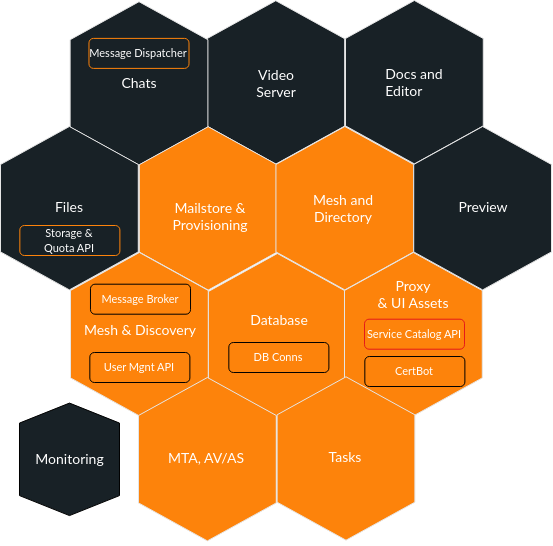

The diagram above was exported from draw.io. Its source (the exported page's mxGraphModel, read from the mxfile embedded in the PNG):
<mxGraphModel dx="1360" dy="843" grid="1" gridSize="10" guides="1" tooltips="1" connect="1" arrows="1" fold="1" page="1" pageScale="1" pageWidth="1600" pageHeight="900" math="0" shadow="0">
  <root>
    <mxCell id="0" />
    <mxCell id="1" parent="0" />
    <mxCell id="2" value="" style="group" vertex="1" connectable="0" parent="1">
      <mxGeometry x="637.39" y="77.19999999999999" width="137.79500000000007" height="163.38549999999998" as="geometry" />
    </mxCell>
    <mxCell id="3" value="" style="group" vertex="1" connectable="0" parent="2">
      <mxGeometry x="9.947598300641403e-14" y="-4.263256414560601e-14" width="137.79499999999996" height="163.38549999999998" as="geometry" />
    </mxCell>
    <mxCell id="4" value="" style="shape=hexagon;perimeter=hexagonPerimeter2;whiteSpace=wrap;html=1;fixedSize=1;size=38;fontStyle=0;rotation=90;strokeColor=#E6E6E6;fillColor=#182126;" vertex="1" parent="3">
      <mxGeometry x="-12.795249999999996" y="12.795249999999996" width="163.38549999999998" height="137.795" as="geometry" />
    </mxCell>
    <mxCell id="5" value="&lt;font data-font-src=&quot;https://fonts.googleapis.com/css?family=Lato&quot; face=&quot;Lato&quot; style=&quot;color: rgb(255, 255, 255); font-size: 14px;&quot;&gt;Video Server&lt;/font&gt;" style="text;html=1;align=center;verticalAlign=middle;whiteSpace=wrap;rounded=0;" vertex="1" parent="3">
      <mxGeometry x="39.35205061349701" y="67.69525" width="60" height="30" as="geometry" />
    </mxCell>
    <mxCell id="6" value="" style="group" vertex="1" connectable="0" parent="1">
      <mxGeometry x="500.59794938650293" y="78.20475000000005" width="137.79500000000007" height="163.38549999999998" as="geometry" />
    </mxCell>
    <mxCell id="7" value="" style="group" vertex="1" connectable="0" parent="6">
      <mxGeometry width="137.79500000000007" height="163.38549999999998" as="geometry" />
    </mxCell>
    <mxCell id="8" value="" style="shape=hexagon;perimeter=hexagonPerimeter2;whiteSpace=wrap;html=1;fixedSize=1;size=38;fontStyle=0;rotation=90;strokeColor=#E6E6E6;fillColor=#182126;" vertex="1" parent="7">
      <mxGeometry x="-12.795249999999896" y="12.795249999999953" width="163.38549999999998" height="137.795" as="geometry" />
    </mxCell>
    <mxCell id="9" value="&lt;font data-font-src=&quot;https://fonts.googleapis.com/css?family=Lato&quot; face=&quot;Lato&quot; style=&quot;color: rgb(255, 255, 255); font-size: 14px;&quot;&gt;Chats&lt;/font&gt;" style="text;html=1;align=center;verticalAlign=middle;whiteSpace=wrap;rounded=0;" vertex="1" parent="7">
      <mxGeometry x="39.35205061349711" y="66.69524999999996" width="60" height="30" as="geometry" />
    </mxCell>
    <mxCell id="10" value="&lt;font style=&quot;color: rgb(255, 255, 255); font-size: 11px;&quot; data-font-src=&quot;https://fonts.googleapis.com/css?family=Lato&quot; face=&quot;Lato&quot;&gt;Message Dispatcher&lt;/font&gt;" style="rounded=1;whiteSpace=wrap;html=1;strokeColor=#FD830B;fillColor=#182126;" vertex="1" parent="6">
      <mxGeometry x="18.862050613497104" y="36.69524999999996" width="100.05" height="30" as="geometry" />
    </mxCell>
    <mxCell id="11" value="" style="group" vertex="1" connectable="0" parent="1">
      <mxGeometry x="569.8" y="203.2" width="137.79500000000007" height="163.38549999999998" as="geometry" />
    </mxCell>
    <mxCell id="12" value="" style="shape=hexagon;perimeter=hexagonPerimeter2;whiteSpace=wrap;html=1;fixedSize=1;size=38;fontStyle=0;rotation=90;strokeColor=#E6E6E6;fillColor=#FD830B;" vertex="1" parent="11">
      <mxGeometry x="-12.795249999999896" y="12.795249999999953" width="163.38549999999998" height="137.795" as="geometry" />
    </mxCell>
    <mxCell id="13" value="&lt;font data-font-src=&quot;https://fonts.googleapis.com/css?family=Lato&quot; face=&quot;Lato&quot; style=&quot;color: rgb(255, 255, 255); font-size: 14px;&quot;&gt;Mailstore &amp;amp; Provisioning&lt;/font&gt;" style="text;html=1;align=center;verticalAlign=middle;whiteSpace=wrap;rounded=0;" vertex="1" parent="11">
      <mxGeometry x="11" y="74.69999999999999" width="120" height="30" as="geometry" />
    </mxCell>
    <mxCell id="14" value="" style="shape=hexagon;perimeter=hexagonPerimeter2;whiteSpace=wrap;html=1;fixedSize=1;size=38;fontStyle=0;rotation=90;strokeColor=#E6E6E6;fillColor=#182126;" vertex="1" parent="1">
      <mxGeometry x="763.2047500000001" y="89.79524999999995" width="163.38549999999998" height="137.795" as="geometry" />
    </mxCell>
    <mxCell id="15" value="&lt;font data-font-src=&quot;https://fonts.googleapis.com/css?family=Lato&quot; face=&quot;Lato&quot; style=&quot;color: rgb(255, 255, 255); font-size: 14px;&quot;&gt;Docs and Editor&lt;span style=&quot;white-space: pre;&quot;&gt;&#09;&lt;/span&gt;&lt;/font&gt;" style="text;html=1;align=center;verticalAlign=middle;whiteSpace=wrap;rounded=0;" vertex="1" parent="1">
      <mxGeometry x="815.3520506134971" y="143.69524999999996" width="60" height="30" as="geometry" />
    </mxCell>
    <mxCell id="16" value="" style="group" vertex="1" connectable="0" parent="1">
      <mxGeometry x="706.42" y="203" width="137.79500000000007" height="290.3855" as="geometry" />
    </mxCell>
    <mxCell id="17" value="" style="group" vertex="1" connectable="0" parent="16">
      <mxGeometry x="-67.41999999999996" y="127" width="137.79500000000007" height="163.38549999999998" as="geometry" />
    </mxCell>
    <mxCell id="18" value="" style="shape=hexagon;perimeter=hexagonPerimeter2;whiteSpace=wrap;html=1;fixedSize=1;size=38;fontStyle=0;rotation=90;strokeColor=#E6E6E6;fillColor=#FD830B;" vertex="1" parent="17">
      <mxGeometry x="-12.795249999999896" y="12.795249999999953" width="163.38549999999998" height="137.795" as="geometry" />
    </mxCell>
    <mxCell id="19" value="&lt;font face=&quot;Lato&quot; color=&quot;#ffffff&quot;&gt;&lt;span style=&quot;font-size: 11px;&quot;&gt;DB Conns&lt;/span&gt;&lt;/font&gt;" style="rounded=1;whiteSpace=wrap;html=1;strokeColor=#000000;fillColor=#FD830B;" vertex="1" parent="17">
      <mxGeometry x="20.329999999999927" y="89" width="100.05" height="30" as="geometry" />
    </mxCell>
    <mxCell id="20" value="&lt;font data-font-src=&quot;https://fonts.googleapis.com/css?family=Lato&quot; face=&quot;Lato&quot; style=&quot;color: rgb(255, 255, 255); font-size: 14px;&quot;&gt;Database&lt;/font&gt;" style="text;html=1;align=center;verticalAlign=middle;whiteSpace=wrap;rounded=0;" vertex="1" parent="17">
      <mxGeometry x="11" y="51.69999999999999" width="120" height="30" as="geometry" />
    </mxCell>
    <mxCell id="21" value="" style="group" vertex="1" connectable="0" parent="16">
      <mxGeometry x="9.947598300641403e-14" y="-4.263256414560601e-14" width="137.79499999999996" height="163.38549999999998" as="geometry" />
    </mxCell>
    <mxCell id="22" value="" style="shape=hexagon;perimeter=hexagonPerimeter2;whiteSpace=wrap;html=1;fixedSize=1;size=38;fontStyle=0;rotation=90;strokeColor=#E6E6E6;fillColor=#FD830B;" vertex="1" parent="21">
      <mxGeometry x="-12.795249999999996" y="12.795249999999996" width="163.38549999999998" height="137.795" as="geometry" />
    </mxCell>
    <mxCell id="23" value="&lt;font data-font-src=&quot;https://fonts.googleapis.com/css?family=Lato&quot; face=&quot;Lato&quot; style=&quot;color: rgb(255, 255, 255); font-size: 14px;&quot;&gt;Mesh and Directory&lt;br&gt;&lt;/font&gt;" style="text;html=1;align=center;verticalAlign=middle;whiteSpace=wrap;rounded=0;" vertex="1" parent="21">
      <mxGeometry x="7.9999999999999005" y="66.70000000000003" width="120" height="30" as="geometry" />
    </mxCell>
    <mxCell id="24" value="" style="group" vertex="1" connectable="0" parent="1">
      <mxGeometry x="775" y="329" width="137.79500000000007" height="163.38549999999998" as="geometry" />
    </mxCell>
    <mxCell id="25" value="" style="shape=hexagon;perimeter=hexagonPerimeter2;whiteSpace=wrap;html=1;fixedSize=1;size=38;fontStyle=0;rotation=90;strokeColor=#E6E6E6;fillColor=#FD830B;" vertex="1" parent="24">
      <mxGeometry x="-12.795249999999896" y="12.795249999999953" width="163.38549999999998" height="137.795" as="geometry" />
    </mxCell>
    <mxCell id="26" value="&lt;font face=&quot;Lato&quot; color=&quot;#ffffff&quot;&gt;&lt;span style=&quot;font-size: 11px;&quot;&gt;CertBot&lt;/span&gt;&lt;/font&gt;" style="rounded=1;whiteSpace=wrap;html=1;strokeColor=#000000;fillColor=#FD830B;" vertex="1" parent="24">
      <mxGeometry x="20.329999999999927" y="104" width="100.05" height="30" as="geometry" />
    </mxCell>
    <mxCell id="27" value="&lt;font data-font-src=&quot;https://fonts.googleapis.com/css?family=Lato&quot; face=&quot;Lato&quot; style=&quot;color: rgb(255, 255, 255); font-size: 14px;&quot;&gt;Proxy&lt;/font&gt;&lt;div&gt;&lt;font data-font-src=&quot;https://fonts.googleapis.com/css?family=Lato&quot; face=&quot;Lato&quot; style=&quot;color: rgb(255, 255, 255); font-size: 14px;&quot;&gt;&amp;amp; UI Assets&lt;/font&gt;&lt;/div&gt;" style="text;html=1;align=center;verticalAlign=middle;whiteSpace=wrap;rounded=0;" vertex="1" parent="24">
      <mxGeometry x="9" y="26.69999999999999" width="120" height="30" as="geometry" />
    </mxCell>
    <mxCell id="28" value="&lt;font face=&quot;Lato&quot; color=&quot;#ffffff&quot;&gt;&lt;span style=&quot;font-size: 11px;&quot;&gt;Service Catalog API&lt;/span&gt;&lt;/font&gt;" style="rounded=1;whiteSpace=wrap;html=1;strokeColor=#E51A1A;fillColor=#FD830B;" vertex="1" parent="24">
      <mxGeometry x="20" y="66.69" width="100" height="30" as="geometry" />
    </mxCell>
    <mxCell id="29" value="" style="group" vertex="1" connectable="0" parent="1">
      <mxGeometry x="844.21" y="203" width="137.79500000000007" height="163.38549999999998" as="geometry" />
    </mxCell>
    <mxCell id="30" value="" style="shape=hexagon;perimeter=hexagonPerimeter2;whiteSpace=wrap;html=1;fixedSize=1;size=38;fontStyle=0;rotation=90;strokeColor=#E6E6E6;fillColor=#182126;" vertex="1" parent="29">
      <mxGeometry x="-12.795249999999896" y="12.795249999999953" width="163.38549999999998" height="137.795" as="geometry" />
    </mxCell>
    <mxCell id="31" value="&lt;font face=&quot;Lato&quot; color=&quot;#ffffff&quot;&gt;&lt;span style=&quot;font-size: 14px;&quot;&gt;Preview&lt;/span&gt;&lt;/font&gt;" style="text;html=1;align=center;verticalAlign=middle;whiteSpace=wrap;rounded=0;" vertex="1" parent="29">
      <mxGeometry x="39.35205061349711" y="65.69524999999999" width="60" height="30" as="geometry" />
    </mxCell>
    <mxCell id="32" value="" style="shape=hexagon;perimeter=hexagonPerimeter2;whiteSpace=wrap;html=1;fixedSize=1;size=38;fontStyle=0;rotation=90;strokeColor=#E6E6E6;fillColor=#182126;" vertex="1" parent="1">
      <mxGeometry x="418.2047500000001" y="215.79524999999995" width="163.38549999999998" height="137.795" as="geometry" />
    </mxCell>
    <mxCell id="33" value="&lt;font data-font-src=&quot;https://fonts.googleapis.com/css?family=Lato&quot; face=&quot;Lato&quot; style=&quot;color: rgb(255, 255, 255); font-size: 14px;&quot;&gt;Files&lt;/font&gt;" style="text;html=1;align=center;verticalAlign=middle;whiteSpace=wrap;rounded=0;" vertex="1" parent="1">
      <mxGeometry x="470.3520506134971" y="268.69525" width="60" height="30" as="geometry" />
    </mxCell>
    <mxCell id="34" value="&lt;font style=&quot;color: rgb(255, 255, 255); font-size: 11px;&quot; data-font-src=&quot;https://fonts.googleapis.com/css?family=Lato&quot; face=&quot;Lato&quot;&gt;Storage &amp;amp;&lt;br&gt;Quota API&lt;/font&gt;" style="rounded=1;whiteSpace=wrap;html=1;strokeColor=#FD830B;fillColor=#182126;" vertex="1" parent="1">
      <mxGeometry x="450.33" y="302" width="100.05" height="30" as="geometry" />
    </mxCell>
    <mxCell id="35" value="" style="group" vertex="1" connectable="0" parent="1">
      <mxGeometry x="500" y="329" width="207.79499999999996" height="293.3855" as="geometry" />
    </mxCell>
    <mxCell id="36" value="" style="shape=hexagon;perimeter=hexagonPerimeter2;whiteSpace=wrap;html=1;fixedSize=1;size=38;fontStyle=0;rotation=90;strokeColor=#E6E6E6;fillColor=#FD830B;" vertex="1" parent="35">
      <mxGeometry x="-11.795249999999896" y="12.795249999999953" width="163.38549999999998" height="137.795" as="geometry" />
    </mxCell>
    <mxCell id="37" value="&lt;font face=&quot;Lato&quot; color=&quot;#ffffff&quot;&gt;&lt;span style=&quot;font-size: 11px;&quot;&gt;User Mgnt API&lt;/span&gt;&lt;/font&gt;" style="rounded=1;whiteSpace=wrap;html=1;strokeColor=#000000;fillColor=#FD830B;" vertex="1" parent="35">
      <mxGeometry x="20.329999999999927" y="100" width="100.05" height="30" as="geometry" />
    </mxCell>
    <mxCell id="38" value="&lt;font data-font-src=&quot;https://fonts.googleapis.com/css?family=Lato&quot; face=&quot;Lato&quot; style=&quot;color: rgb(255, 255, 255); font-size: 14px;&quot;&gt;Mesh &amp;amp; Discovery&lt;/font&gt;" style="text;html=1;align=center;verticalAlign=middle;whiteSpace=wrap;rounded=0;" vertex="1" parent="35">
      <mxGeometry x="11" y="62.69999999999999" width="120" height="30" as="geometry" />
    </mxCell>
    <mxCell id="39" value="&lt;font face=&quot;Lato&quot; color=&quot;#ffffff&quot;&gt;&lt;span style=&quot;font-size: 11px;&quot;&gt;Message Broker&lt;/span&gt;&lt;/font&gt;" style="rounded=1;whiteSpace=wrap;html=1;strokeColor=#000000;fillColor=#FD830B;" vertex="1" parent="35">
      <mxGeometry x="20.980000000000018" y="31.69999999999999" width="100.05" height="30" as="geometry" />
    </mxCell>
    <mxCell id="40" value="" style="group" vertex="1" connectable="0" parent="35">
      <mxGeometry x="69" y="125" width="137.79499999999996" height="163.38549999999998" as="geometry" />
    </mxCell>
    <mxCell id="41" value="" style="shape=hexagon;perimeter=hexagonPerimeter2;whiteSpace=wrap;html=1;fixedSize=1;size=38;fontStyle=0;rotation=90;strokeColor=#E6E6E6;fillColor=#FD830B;" vertex="1" parent="40">
      <mxGeometry x="-12.795249999999996" y="12.795249999999996" width="163.38549999999998" height="137.795" as="geometry" />
    </mxCell>
    <mxCell id="42" value="&lt;font face=&quot;Lato&quot; color=&quot;#ffffff&quot;&gt;&lt;span style=&quot;font-size: 14px;&quot;&gt;MTA, AV/AS&lt;br&gt;&lt;/span&gt;&lt;/font&gt;" style="text;html=1;align=center;verticalAlign=middle;whiteSpace=wrap;rounded=0;" vertex="1" parent="40">
      <mxGeometry x="7.9999999999999005" y="65.70000000000003" width="120" height="30" as="geometry" />
    </mxCell>
    <mxCell id="43" value="" style="group" vertex="1" connectable="0" parent="35">
      <mxGeometry x="-50" y="150.59" width="100" height="112.5" as="geometry" />
    </mxCell>
    <mxCell id="44" value="" style="shape=hexagon;perimeter=hexagonPerimeter2;whiteSpace=wrap;html=1;fixedSize=1;rotation=90;fillColor=#182126;" vertex="1" parent="43">
      <mxGeometry x="-6.25" y="6.25" width="112.5" height="100" as="geometry" />
    </mxCell>
    <mxCell id="45" value="&lt;font data-font-src=&quot;https://fonts.googleapis.com/css?family=Lato&quot; face=&quot;Lato&quot; style=&quot;color: rgb(255, 255, 255); font-size: 14px;&quot;&gt;Monitoring&lt;/font&gt;" style="text;html=1;align=center;verticalAlign=middle;whiteSpace=wrap;rounded=0;aspect=fixed;" vertex="1" parent="43">
      <mxGeometry x="13.53532405211193" y="38.02046612918524" width="72.9305163363963" height="36.46525816819815" as="geometry" />
    </mxCell>
    <mxCell id="46" value="" style="group" vertex="1" connectable="0" parent="1">
      <mxGeometry x="707.6" y="453.31" width="137.79499999999996" height="163.38549999999998" as="geometry" />
    </mxCell>
    <mxCell id="47" value="" style="shape=hexagon;perimeter=hexagonPerimeter2;whiteSpace=wrap;html=1;fixedSize=1;size=38;fontStyle=0;rotation=90;strokeColor=#E6E6E6;fillColor=#FD830B;" vertex="1" parent="46">
      <mxGeometry x="-12.795249999999996" y="12.795249999999996" width="163.38549999999998" height="137.795" as="geometry" />
    </mxCell>
    <mxCell id="48" value="&lt;font face=&quot;Lato&quot; color=&quot;#ffffff&quot;&gt;&lt;span style=&quot;font-size: 14px;&quot;&gt;Tasks&lt;/span&gt;&lt;/font&gt;" style="text;html=1;align=center;verticalAlign=middle;whiteSpace=wrap;rounded=0;" vertex="1" parent="46">
      <mxGeometry x="7.9999999999999005" y="65.70000000000003" width="120" height="30" as="geometry" />
    </mxCell>
  </root>
</mxGraphModel>